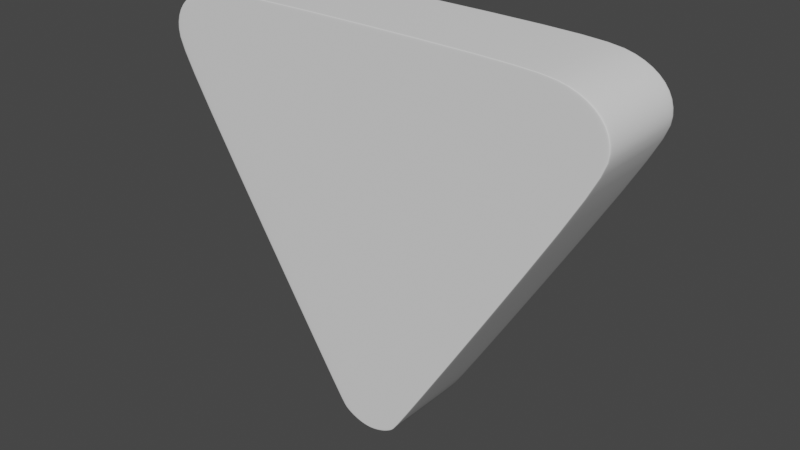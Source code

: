 # Source: Arrow.blend  (saved by Blender 2.92.15; exported with 4.5.12 LTS)
import bpy
from mathutils import Matrix  # noqa: F401  (used for matrix-valued properties, if any)

bpy.ops.wm.read_factory_settings(use_empty=True)
scene = bpy.context.scene
scene.name = 'Scene'

# ---- collections
col_collection = bpy.data.collections.new('Collection'); scene.collection.children.link(col_collection)

# ---- world
world_world = bpy.data.worlds.new('World'); scene.world = world_world
world_world.use_nodes = True; world_world.node_tree.nodes.clear()
_N = world_world.node_tree.nodes; _L = world_world.node_tree.links
n0 = _N.new('ShaderNodeOutputWorld'); n0.name = 'World Output'; n0.location = (300, 300)
n1 = _N.new('ShaderNodeBackground'); n1.name = 'Background'; n1.location = (10, 300)
n1.inputs[0].default_value = (0.05088, 0.05088, 0.05088, 1.0)
_L.new(n1.outputs[0], n0.inputs[0])
n0.is_active_output = True
world_world.color = (0.05088, 0.05088, 0.05088)
world_world.use_sun_shadow = False
world_world.sun_shadow_jitter_overblur = 0.0

# ---- meshes
me_cube_001 = bpy.data.meshes.new('Cube.001')
me_cube_001.from_pydata([(-0.08738, -0.1187, -0.4961), (-0.00487, -0.1187, -0.5348), (-0.0737, -0.1187, -0.5109), (-0.05322, -0.1187, -0.5235), (-0.02905, -0.1187, -0.5319), (-0.00487, 0.1187, -0.5348), (-0.08738, 0.1187, -0.4961), (-0.02905, 0.1187, -0.5319), (-0.05322, 0.1187, -0.5235), (-0.0737, 0.1187, -0.5109), (0.00487, -0.1187, -0.5348), (0.08738, -0.1187, -0.4961), (0.02905, -0.1187, -0.5319), (0.05322, -0.1187, -0.5235), (0.0737, -0.1187, -0.5109), (0.08738, 0.1187, -0.4961), (0.00487, 0.1187, -0.5348), (0.0737, 0.1187, -0.5109), (0.05322, 0.1187, -0.5235), (0.02905, 0.1187, -0.5319), (-0.3903, -0.1187, 0.4652), (-0.5642, -0.1187, 0.2686), (-0.4944, -0.1187, 0.4502), (-0.564, -0.1187, 0.4076), (-0.5885, -0.1187, 0.3438), (-0.5642, 0.1187, 0.2686), (-0.3903, 0.1187, 0.4652), (-0.5885, 0.1187, 0.3438), (-0.564, 0.1187, 0.4076), (-0.4944, 0.1187, 0.4502), (0.5642, -0.1187, 0.2686), (0.3903, -0.1187, 0.4652), (0.5885, -0.1187, 0.3438), (0.564, -0.1187, 0.4076), (0.4944, -0.1187, 0.4502), (0.3903, 0.1187, 0.4652), (0.5642, 0.1187, 0.2686), (0.4944, 0.1187, 0.4502), (0.564, 0.1187, 0.4076), (0.5885, 0.1187, 0.3438), (-0.3845, -0.1187, 0.4502), (-0.3681, -0.1187, 0.4076), (-0.3435, -0.1187, 0.3438), (-0.3145, -0.1187, 0.2686), (-0.01979, -0.1187, -0.4961), (-0.01408, -0.1187, -0.5109), (-0.009239, -0.1187, -0.5235), (-0.006005, -0.1187, -0.5319), (0.3845, -0.1187, 0.4502), (0.3681, -0.1187, 0.4076), (0.3435, -0.1187, 0.3438), (0.3145, -0.1187, 0.2686), (0.01979, -0.1187, -0.4961), (0.01408, -0.1187, -0.5109), (0.009239, -0.1187, -0.5235), (0.006005, -0.1187, -0.5319), (0.3845, 0.1187, 0.4502), (0.3681, 0.1187, 0.4076), (0.3435, 0.1187, 0.3438), (0.3145, 0.1187, 0.2686), (0.006005, 0.1187, -0.5319), (0.009239, 0.1187, -0.5235), (0.01408, 0.1187, -0.5109), (0.01979, 0.1187, -0.4961), (-0.3845, 0.1187, 0.4502), (-0.3681, 0.1187, 0.4076), (-0.3435, 0.1187, 0.3438), (-0.3145, 0.1187, 0.2686), (-0.01979, 0.1187, -0.4961), (-0.01408, 0.1187, -0.5109), (-0.009239, 0.1187, -0.5235), (-0.006005, 0.1187, -0.5319)], [], [(0, 21, 25, 6), (15, 36, 30, 11), (64, 29, 26), (48, 34, 31), (5, 1, 4, 7), (7, 4, 3, 8), (8, 3, 2, 9), (9, 2, 0, 6), (10, 16, 19, 12), (12, 19, 18, 13), (13, 18, 17, 14), (14, 17, 15, 11), (5, 16, 10, 1), (20, 26, 29, 22), (22, 29, 28, 23), (23, 28, 27, 24), (24, 27, 25, 21), (35, 31, 34, 37), (37, 34, 33, 38), (38, 33, 32, 39), (39, 32, 30, 36), (35, 26, 20, 31), (52, 11, 30, 51), (63, 59, 36, 15), (67, 25, 27, 66), (66, 27, 28, 65), (65, 28, 29, 64), (49, 33, 34, 48), (50, 32, 33, 49), (51, 30, 32, 50), (53, 14, 11, 52), (54, 13, 14, 53), (47, 46, 3, 4), (1, 47, 4), (55, 54, 46, 47), (3, 46, 45, 2), (2, 45, 44, 0), (0, 44, 43, 21), (21, 43, 42, 24), (24, 42, 41, 23), (23, 41, 40, 22), (22, 40, 20), (10, 12, 55), (12, 13, 54, 55), (46, 54, 53, 45), (45, 53, 52, 44), (44, 52, 51, 43), (43, 51, 50, 42), (42, 50, 49, 41), (41, 49, 48, 40), (40, 48, 31, 20), (1, 10, 55, 47), (36, 59, 58, 39), (39, 58, 57, 38), (38, 57, 56, 37), (37, 56, 35), (68, 67, 59, 63), (16, 60, 19), (5, 7, 71), (60, 61, 18, 19), (71, 70, 61, 60), (61, 62, 17, 18), (70, 69, 62, 61), (62, 63, 15, 17), (69, 68, 63, 62), (7, 8, 70, 71), (8, 9, 69, 70), (9, 6, 68, 69), (6, 25, 67, 68), (59, 67, 66, 58), (58, 66, 65, 57), (57, 65, 64, 56), (56, 64, 26, 35), (16, 5, 71, 60)])
me_cube_001.polygons.foreach_set('use_smooth', [True] * 74)
me_cube_001.use_remesh_fix_poles = True
me_cube_001.use_remesh_preserve_attributes = False
me_cube_001.use_mirror_vertex_groups = False
me_cube_001.update()

# ---- objects
ob_cube = bpy.data.objects.new('Cube', me_cube_001)

# ---- transforms, parenting, visibility, modifiers, constraints
ob_cube.location = (0.0, 0.0, 0.0)
ob_cube.lineart.crease_threshold = 0.0
_m = ob_cube.modifiers.new('Bevel', 'BEVEL')
_m.segments = 2
_m.angle_limit = 0.7854
_m.offset_type = 'WIDTH'
_m = ob_cube.modifiers.new('Subdivision', 'SUBSURF')
_m.uv_smooth = 'PRESERVE_CORNERS'
_m.levels = 2

# ---- collection membership
col_collection.objects.link(ob_cube)

# ---- scene / render settings (as saved in the file)
scene.frame_start = 1; scene.frame_end = 250; scene.frame_set(1)
scene.render.engine = 'BLENDER_EEVEE_NEXT'
scene.cycles.use_denoising = False
scene.cycles.samples = 128
scene.cycles.sampling_pattern = 'TABULATED_SOBOL'
scene.cycles.use_adaptive_sampling = False
scene.cycles.use_light_tree = False
scene.view_settings.view_transform = 'Filmic'
bpy.context.view_layer.update()

# ---- added for rendering (the .blend has no active camera and no usable light): camera, sun
cam_auto = bpy.data.cameras.new('AutoCamera')
cam_auto.lens = 50.0
cam_auto.sensor_width = 36.0
cam_auto.clip_end = 1000.0
ob_auto_camera = bpy.data.objects.new('AutoCamera', cam_auto)
scene.collection.objects.link(ob_auto_camera)
ob_auto_camera.location = (1.44574, -1.73489, 1.12176)
ob_auto_camera.rotation_euler = (1.09748, -7.21219e-08, 0.694738)
scene.camera = ob_auto_camera
light_auto_sun = bpy.data.lights.new('AutoSun', 'SUN')
light_auto_sun.energy = 3.0
light_auto_sun.angle = 0.0523599
ob_auto_sun = bpy.data.objects.new('AutoSun', light_auto_sun)
scene.collection.objects.link(ob_auto_sun)
ob_auto_sun.rotation_euler = (0.872665, 0.174533, 0.523599)
bpy.context.view_layer.update()
